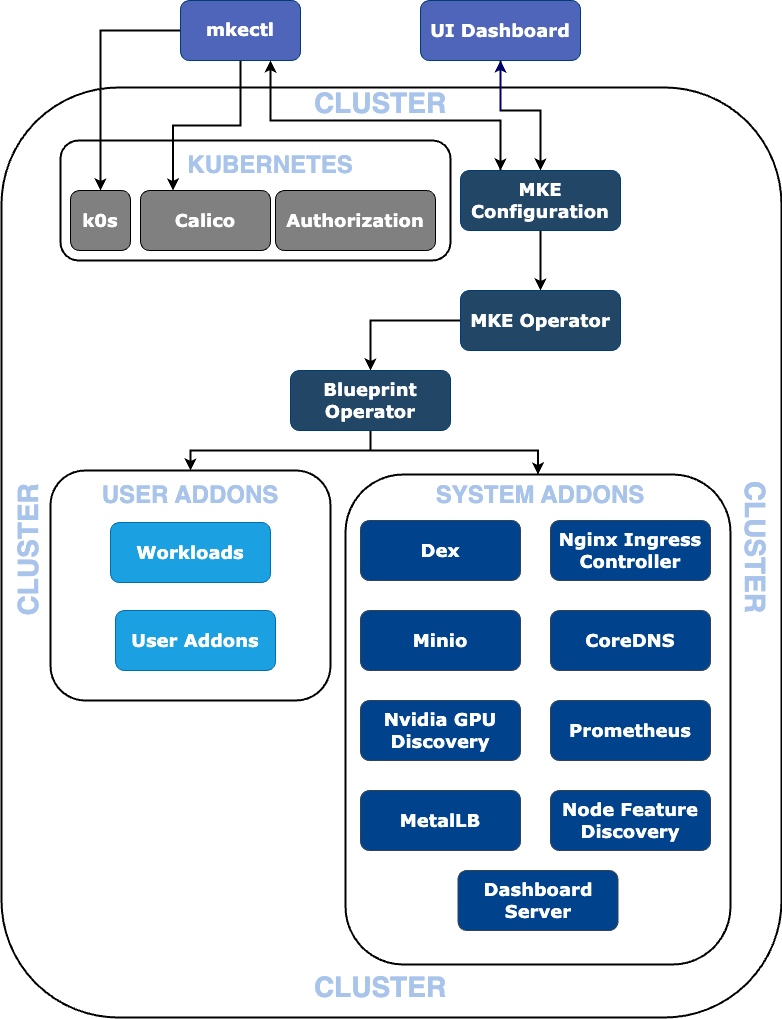

The diagram above was exported from draw.io. Its source (the exported page's mxGraphModel, read from the mxfile embedded in the PNG):
<mxGraphModel dx="1232" dy="829" grid="1" gridSize="10" guides="1" tooltips="1" connect="1" arrows="1" fold="1" page="1" pageScale="1" pageWidth="850" pageHeight="1100" math="0" shadow="0">
  <root>
    <mxCell id="0" />
    <mxCell id="1" parent="0" />
    <mxCell id="gCYPMBSFrdrscRyorGjN-5" value="" style="rounded=1;whiteSpace=wrap;html=1;strokeWidth=2;" parent="1" vertex="1">
      <mxGeometry x="21" y="127" width="780" height="930" as="geometry" />
    </mxCell>
    <mxCell id="gCYPMBSFrdrscRyorGjN-6" value="" style="rounded=1;whiteSpace=wrap;html=1;fontSize=18;fontStyle=1;strokeWidth=2;" parent="1" vertex="1">
      <mxGeometry x="80" y="180" width="390" height="120" as="geometry" />
    </mxCell>
    <mxCell id="gCYPMBSFrdrscRyorGjN-37" style="edgeStyle=orthogonalEdgeStyle;rounded=0;orthogonalLoop=1;jettySize=auto;html=1;exitX=0.5;exitY=1;exitDx=0;exitDy=0;fontSize=18;fontStyle=1;strokeWidth=2;strokeColor=#000000;fontColor=#000066;" parent="1" source="gCYPMBSFrdrscRyorGjN-2" edge="1">
      <mxGeometry relative="1" as="geometry">
        <Array as="points">
          <mxPoint x="520" y="150" />
          <mxPoint x="560" y="150" />
        </Array>
        <mxPoint x="560" y="210" as="targetPoint" />
      </mxGeometry>
    </mxCell>
    <mxCell id="gCYPMBSFrdrscRyorGjN-2" value="&lt;font style=&quot;color: rgb(255, 255, 255);&quot;&gt;UI Dashboard&lt;/font&gt;" style="rounded=1;whiteSpace=wrap;html=1;hachureGap=4;fontFamily=Verdana;fillColor=light-dark(#4E65BA,#96C9F9);strokeColor=#003B73;fontColor=light-dark(#FFFFFF,#EDEDED);fontSize=18;fontStyle=1" parent="1" vertex="1">
      <mxGeometry x="440" y="40" width="160" height="60" as="geometry" />
    </mxCell>
    <mxCell id="gCYPMBSFrdrscRyorGjN-34" style="edgeStyle=orthogonalEdgeStyle;rounded=0;orthogonalLoop=1;jettySize=auto;html=1;entryX=0.25;entryY=0;entryDx=0;entryDy=0;strokeColor=#000000;fontSize=18;fontStyle=1;strokeWidth=2;" parent="1" source="gCYPMBSFrdrscRyorGjN-4" target="gCYPMBSFrdrscRyorGjN-10" edge="1">
      <mxGeometry relative="1" as="geometry">
        <Array as="points">
          <mxPoint x="260" y="165" />
          <mxPoint x="193" y="165" />
        </Array>
      </mxGeometry>
    </mxCell>
    <mxCell id="gCYPMBSFrdrscRyorGjN-35" style="edgeStyle=orthogonalEdgeStyle;rounded=0;orthogonalLoop=1;jettySize=auto;html=1;strokeColor=#000000;fontSize=18;fontStyle=1;strokeWidth=2;" parent="1" source="gCYPMBSFrdrscRyorGjN-4" target="gCYPMBSFrdrscRyorGjN-9" edge="1">
      <mxGeometry relative="1" as="geometry" />
    </mxCell>
    <mxCell id="gCYPMBSFrdrscRyorGjN-4" value="&lt;font face=&quot;Verdana&quot; style=&quot;color: rgb(255, 255, 255);&quot;&gt;mkectl&lt;/font&gt;" style="rounded=1;whiteSpace=wrap;html=1;hachureGap=4;fontFamily=Architects Daughter;fontSource=https%3A%2F%2Ffonts.googleapis.com%2Fcss%3Ffamily%3DArchitects%2BDaughter;fillColor=light-dark(#4E65BA,#96C9F9);strokeColor=#003B73;fontSize=18;fontStyle=1" parent="1" vertex="1">
      <mxGeometry x="200" y="40" width="120" height="60" as="geometry" />
    </mxCell>
    <mxCell id="gCYPMBSFrdrscRyorGjN-7" value="&lt;b&gt;&lt;font style=&quot;font-size: 28px; color: rgb(169, 196, 235);&quot;&gt;CLUSTER&lt;/font&gt;&lt;/b&gt;" style="text;html=1;align=center;verticalAlign=middle;whiteSpace=wrap;rounded=0;rotation=270;" parent="1" vertex="1">
      <mxGeometry x="-337.5" y="567.5" width="770" height="45" as="geometry" />
    </mxCell>
    <mxCell id="gCYPMBSFrdrscRyorGjN-8" value="&lt;span&gt;&lt;font style=&quot;color: rgb(169, 196, 235);&quot;&gt;KUBERNETES&lt;/font&gt;&lt;/span&gt;" style="text;html=1;align=center;verticalAlign=middle;whiteSpace=wrap;rounded=0;fontSize=24;fontStyle=1" parent="1" vertex="1">
      <mxGeometry x="260" y="190" width="60" height="30" as="geometry" />
    </mxCell>
    <mxCell id="gCYPMBSFrdrscRyorGjN-9" value="k0s" style="rounded=1;whiteSpace=wrap;html=1;hachureGap=4;fontFamily=Verdana;fillColor=#808080;strokeColor=#000000;fontColor=#ffffff;fontSize=18;fontStyle=1" parent="1" vertex="1">
      <mxGeometry x="90" y="230" width="60" height="60" as="geometry" />
    </mxCell>
    <mxCell id="gCYPMBSFrdrscRyorGjN-10" value="Calico" style="rounded=1;whiteSpace=wrap;html=1;hachureGap=4;fontFamily=Verdana;fillColor=#808080;strokeColor=#000000;fontColor=#ffffff;fontSize=18;fontStyle=1" parent="1" vertex="1">
      <mxGeometry x="160" y="230" width="130" height="60" as="geometry" />
    </mxCell>
    <mxCell id="gCYPMBSFrdrscRyorGjN-11" value="Authorization" style="rounded=1;whiteSpace=wrap;html=1;hachureGap=4;fontFamily=Verdana;fillColor=#808080;strokeColor=#000000;fontColor=#ffffff;fontSize=18;fontStyle=1" parent="1" vertex="1">
      <mxGeometry x="295" y="230" width="160" height="60" as="geometry" />
    </mxCell>
    <mxCell id="gCYPMBSFrdrscRyorGjN-39" style="edgeStyle=orthogonalEdgeStyle;rounded=0;orthogonalLoop=1;jettySize=auto;html=1;exitX=0.25;exitY=0;exitDx=0;exitDy=0;jumpStyle=sharp;strokeColor=#000000;fontSize=18;fontStyle=1;strokeWidth=2;" parent="1" source="gCYPMBSFrdrscRyorGjN-13" edge="1">
      <mxGeometry relative="1" as="geometry">
        <mxPoint x="290" y="100" as="targetPoint" />
        <Array as="points">
          <mxPoint x="520" y="160" />
          <mxPoint x="290" y="160" />
        </Array>
      </mxGeometry>
    </mxCell>
    <mxCell id="2" style="edgeStyle=none;html=1;strokeWidth=2;strokeColor=#000000;" parent="1" target="gCYPMBSFrdrscRyorGjN-14" edge="1">
      <mxGeometry relative="1" as="geometry">
        <mxPoint x="560" y="270" as="sourcePoint" />
      </mxGeometry>
    </mxCell>
    <mxCell id="4" style="edgeStyle=none;html=1;entryX=0.5;entryY=1;entryDx=0;entryDy=0;fontColor=#000066;strokeWidth=2;strokeColor=#000066;" parent="1" target="gCYPMBSFrdrscRyorGjN-2" edge="1">
      <mxGeometry relative="1" as="geometry">
        <mxPoint x="520" y="150" as="sourcePoint" />
        <Array as="points">
          <mxPoint x="520" y="150" />
        </Array>
      </mxGeometry>
    </mxCell>
    <mxCell id="gCYPMBSFrdrscRyorGjN-13" value="MKE Configuration" style="rounded=1;whiteSpace=wrap;html=1;hachureGap=4;fontFamily=Verdana;fillColor=light-dark(#214666, #96c9f9);strokeColor=#003B73;fontColor=#FFFFFF;fontSize=18;fontStyle=1" parent="1" vertex="1">
      <mxGeometry x="480" y="210" width="160" height="60" as="geometry" />
    </mxCell>
    <mxCell id="gCYPMBSFrdrscRyorGjN-44" style="edgeStyle=orthogonalEdgeStyle;rounded=0;orthogonalLoop=1;jettySize=auto;html=1;strokeColor=#000000;fontSize=18;fontStyle=1;strokeWidth=2;" parent="1" source="gCYPMBSFrdrscRyorGjN-14" target="gCYPMBSFrdrscRyorGjN-15" edge="1">
      <mxGeometry relative="1" as="geometry" />
    </mxCell>
    <mxCell id="gCYPMBSFrdrscRyorGjN-14" value="MKE Operator" style="rounded=1;whiteSpace=wrap;html=1;hachureGap=4;fontFamily=Verdana;fillColor=light-dark(#214666, #96c9f9);strokeColor=#003B73;fontColor=#FFFFFF;fontSize=18;fontStyle=1" parent="1" vertex="1">
      <mxGeometry x="480" y="330" width="160" height="60" as="geometry" />
    </mxCell>
    <mxCell id="gCYPMBSFrdrscRyorGjN-46" style="edgeStyle=orthogonalEdgeStyle;rounded=0;orthogonalLoop=1;jettySize=auto;html=1;entryX=0.5;entryY=0;entryDx=0;entryDy=0;strokeColor=#000000;fontSize=18;fontStyle=1;strokeWidth=2;" parent="1" source="gCYPMBSFrdrscRyorGjN-15" target="gCYPMBSFrdrscRyorGjN-16" edge="1">
      <mxGeometry relative="1" as="geometry">
        <Array as="points">
          <mxPoint x="390" y="490" />
          <mxPoint x="558" y="490" />
        </Array>
      </mxGeometry>
    </mxCell>
    <mxCell id="gCYPMBSFrdrscRyorGjN-47" style="edgeStyle=orthogonalEdgeStyle;rounded=0;orthogonalLoop=1;jettySize=auto;html=1;entryX=0.5;entryY=0;entryDx=0;entryDy=0;strokeColor=#000000;fontSize=18;fontStyle=1;strokeWidth=2;" parent="1" source="gCYPMBSFrdrscRyorGjN-15" target="gCYPMBSFrdrscRyorGjN-17" edge="1">
      <mxGeometry relative="1" as="geometry">
        <Array as="points">
          <mxPoint x="390" y="490" />
          <mxPoint x="210" y="490" />
        </Array>
      </mxGeometry>
    </mxCell>
    <mxCell id="gCYPMBSFrdrscRyorGjN-15" value="Blueprint Operator" style="rounded=1;whiteSpace=wrap;html=1;hachureGap=4;fontFamily=Verdana;fillColor=light-dark(#214666, #96c9f9);strokeColor=#003B73;fontColor=#FFFFFF;fontSize=18;fontStyle=1" parent="1" vertex="1">
      <mxGeometry x="310" y="410" width="160" height="60" as="geometry" />
    </mxCell>
    <mxCell id="gCYPMBSFrdrscRyorGjN-16" value="" style="rounded=1;whiteSpace=wrap;html=1;strokeWidth=2;" parent="1" vertex="1">
      <mxGeometry x="365" y="514" width="385" height="490" as="geometry" />
    </mxCell>
    <mxCell id="gCYPMBSFrdrscRyorGjN-17" value="" style="rounded=1;whiteSpace=wrap;html=1;fontSize=18;fontStyle=1;strokeWidth=2;" parent="1" vertex="1">
      <mxGeometry x="70" y="510" width="280" height="230" as="geometry" />
    </mxCell>
    <mxCell id="gCYPMBSFrdrscRyorGjN-19" value="Workloads" style="rounded=1;whiteSpace=wrap;html=1;hachureGap=4;fontFamily=Verdana;fillColor=#1ba1e2;strokeColor=#006EAF;fontColor=#ffffff;fontSize=18;fontStyle=1" parent="1" vertex="1">
      <mxGeometry x="130" y="562" width="160" height="60" as="geometry" />
    </mxCell>
    <mxCell id="gCYPMBSFrdrscRyorGjN-20" value="User Addons" style="rounded=1;whiteSpace=wrap;html=1;hachureGap=4;fontFamily=Verdana;fillColor=#1ba1e2;strokeColor=#006EAF;fontColor=#ffffff;fontSize=18;fontStyle=1" parent="1" vertex="1">
      <mxGeometry x="135" y="650" width="160" height="60" as="geometry" />
    </mxCell>
    <mxCell id="gCYPMBSFrdrscRyorGjN-21" value="&lt;span&gt;&lt;font style=&quot;color: rgb(169, 196, 235);&quot;&gt;USER ADDONS&lt;/font&gt;&lt;/span&gt;" style="text;html=1;align=center;verticalAlign=middle;whiteSpace=wrap;rounded=0;fontSize=24;fontStyle=1" parent="1" vertex="1">
      <mxGeometry x="80" y="520" width="260" height="30" as="geometry" />
    </mxCell>
    <mxCell id="gCYPMBSFrdrscRyorGjN-22" value="Dex" style="rounded=1;whiteSpace=wrap;html=1;hachureGap=4;fontFamily=Verdana;fillColor=#00438C;strokeColor=#314354;fontColor=#ffffff;fontSize=18;fontStyle=1" parent="1" vertex="1">
      <mxGeometry x="380" y="560" width="160" height="60" as="geometry" />
    </mxCell>
    <mxCell id="gCYPMBSFrdrscRyorGjN-23" value="&lt;span&gt;&lt;font style=&quot;color: rgb(169, 196, 235);&quot;&gt;SYSTEM ADDONS&lt;/font&gt;&lt;/span&gt;" style="text;html=1;align=center;verticalAlign=middle;whiteSpace=wrap;rounded=0;fontSize=24;fontStyle=1" parent="1" vertex="1">
      <mxGeometry x="390" y="520" width="340" height="30" as="geometry" />
    </mxCell>
    <mxCell id="gCYPMBSFrdrscRyorGjN-24" value="Nginx Ingress Controller" style="rounded=1;whiteSpace=wrap;html=1;hachureGap=4;fontFamily=Verdana;fillColor=#00438C;strokeColor=#314354;fontColor=#ffffff;fontSize=18;fontStyle=1" parent="1" vertex="1">
      <mxGeometry x="570" y="560" width="160" height="60" as="geometry" />
    </mxCell>
    <mxCell id="gCYPMBSFrdrscRyorGjN-25" value="Minio" style="rounded=1;whiteSpace=wrap;html=1;hachureGap=4;fontFamily=Verdana;fillColor=#00438C;strokeColor=#314354;fontColor=#ffffff;fontSize=18;fontStyle=1" parent="1" vertex="1">
      <mxGeometry x="380" y="650" width="160" height="60" as="geometry" />
    </mxCell>
    <mxCell id="gCYPMBSFrdrscRyorGjN-26" value="CoreDNS" style="rounded=1;whiteSpace=wrap;html=1;hachureGap=4;fontFamily=Verdana;fillColor=#00438C;strokeColor=#314354;fontColor=#ffffff;fontSize=18;fontStyle=1" parent="1" vertex="1">
      <mxGeometry x="570" y="650" width="160" height="60" as="geometry" />
    </mxCell>
    <mxCell id="gCYPMBSFrdrscRyorGjN-27" value="Nvidia GPU Discovery" style="rounded=1;whiteSpace=wrap;html=1;hachureGap=4;fontFamily=Verdana;fillColor=#00438C;strokeColor=#314354;fontColor=#ffffff;fontSize=18;fontStyle=1" parent="1" vertex="1">
      <mxGeometry x="380" y="740" width="160" height="60" as="geometry" />
    </mxCell>
    <mxCell id="gCYPMBSFrdrscRyorGjN-29" value="MetalLB" style="rounded=1;whiteSpace=wrap;html=1;hachureGap=4;fontFamily=Verdana;fillColor=#00438C;strokeColor=#314354;fontColor=#ffffff;fontSize=18;fontStyle=1" parent="1" vertex="1">
      <mxGeometry x="380" y="830" width="160" height="60" as="geometry" />
    </mxCell>
    <mxCell id="gCYPMBSFrdrscRyorGjN-30" value="Node Feature Discovery" style="rounded=1;whiteSpace=wrap;html=1;hachureGap=4;fontFamily=Verdana;fillColor=#00438C;strokeColor=#314354;fontColor=#ffffff;fontSize=18;fontStyle=1" parent="1" vertex="1">
      <mxGeometry x="570" y="830" width="160" height="60" as="geometry" />
    </mxCell>
    <mxCell id="gCYPMBSFrdrscRyorGjN-32" value="Prometheus" style="rounded=1;whiteSpace=wrap;html=1;hachureGap=4;fontFamily=Verdana;fillColor=#00438C;strokeColor=#314354;fontColor=#ffffff;fontSize=18;fontStyle=1" parent="1" vertex="1">
      <mxGeometry x="570" y="740" width="160" height="60" as="geometry" />
    </mxCell>
    <mxCell id="gCYPMBSFrdrscRyorGjN-33" value="Dashboard Server" style="rounded=1;whiteSpace=wrap;html=1;hachureGap=4;fontFamily=Verdana;fillColor=#00438C;strokeColor=#314354;fontColor=#ffffff;fontSize=18;fontStyle=1" parent="1" vertex="1">
      <mxGeometry x="477.5" y="910" width="160" height="60" as="geometry" />
    </mxCell>
    <mxCell id="gCYPMBSFrdrscRyorGjN-41" value="" style="endArrow=classic;html=1;rounded=0;strokeColor=#000000;entryX=0.25;entryY=0;entryDx=0;entryDy=0;fontSize=18;fontStyle=1;strokeWidth=2;" parent="1" target="gCYPMBSFrdrscRyorGjN-13" edge="1">
      <mxGeometry width="50" height="50" relative="1" as="geometry">
        <mxPoint x="520" y="160" as="sourcePoint" />
        <mxPoint x="520" y="190" as="targetPoint" />
      </mxGeometry>
    </mxCell>
    <mxCell id="osuRwjr1C-5BSjBr25Pu-2" value="&lt;b&gt;&lt;font style=&quot;font-size: 28px; color: rgb(169, 196, 235);&quot;&gt;CLUSTER&lt;/font&gt;&lt;/b&gt;" style="text;html=1;align=center;verticalAlign=middle;whiteSpace=wrap;rounded=0;rotation=90;" parent="1" vertex="1">
      <mxGeometry x="390" y="564.5" width="770" height="45" as="geometry" />
    </mxCell>
    <mxCell id="osuRwjr1C-5BSjBr25Pu-3" value="&lt;b&gt;&lt;font style=&quot;font-size: 28px; color: rgb(169, 196, 235);&quot;&gt;CLUSTER&lt;/font&gt;&lt;/b&gt;" style="text;html=1;align=center;verticalAlign=middle;whiteSpace=wrap;rounded=0;rotation=0;" parent="1" vertex="1">
      <mxGeometry x="260" y="120" width="280" height="45" as="geometry" />
    </mxCell>
    <mxCell id="osuRwjr1C-5BSjBr25Pu-5" value="&lt;b&gt;&lt;font style=&quot;color: rgb(255, 255, 255); font-size: 28px;&quot;&gt;CLUSTER&lt;/font&gt;&lt;/b&gt;" style="text;html=1;align=center;verticalAlign=middle;whiteSpace=wrap;rounded=0;rotation=0;" parent="1" vertex="1">
      <mxGeometry x="260" y="1005" width="280" height="45" as="geometry" />
    </mxCell>
    <mxCell id="lSYEr90pey4mpae2pA_F-2" value="&lt;b&gt;&lt;font style=&quot;font-size: 28px; color: rgb(169, 196, 235);&quot;&gt;CLUSTER&lt;/font&gt;&lt;/b&gt;" style="text;html=1;align=center;verticalAlign=middle;whiteSpace=wrap;rounded=0;rotation=0;" parent="1" vertex="1">
      <mxGeometry x="260" y="1004" width="280" height="45" as="geometry" />
    </mxCell>
  </root>
</mxGraphModel>